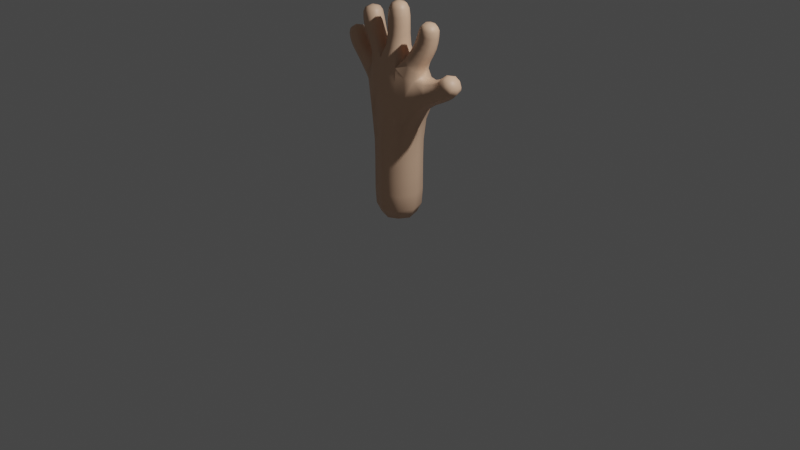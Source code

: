 # Source: XR_hand.blend  (saved by Blender 3.6.11; exported with 4.5.12 LTS)
import bpy
from mathutils import Matrix  # noqa: F401  (used for matrix-valued properties, if any)

bpy.ops.wm.read_factory_settings(use_empty=True)
scene = bpy.context.scene
scene.name = 'Scene'

# ---- collections
col_collection = bpy.data.collections.new('Collection'); scene.collection.children.link(col_collection)

# ---- materials (node trees are filled in below, after node groups)
mat_material_001 = bpy.data.materials.new('Material.001')
mat_material_001.use_transparent_shadow = False

# ---- material node trees
mat_material_001.use_nodes = True; mat_material_001.node_tree.nodes.clear()
_N = mat_material_001.node_tree.nodes; _L = mat_material_001.node_tree.links
n0 = _N.new('ShaderNodeBsdfPrincipled'); n0.name = 'Principled BSDF'; n0.location = (10, 300)
n0.distribution = 'GGX'
n0.subsurface_method = 'RANDOM_WALK_SKIN'
n0.inputs[0].default_value = (0.8, 0.5141, 0.3488, 1.0)
n0.inputs[3].default_value = 1.45
n0.inputs[27].default_value = (0.0, 0.0, 0.0, 1.0)
n0.inputs[28].default_value = 1.0
n1 = _N.new('ShaderNodeOutputMaterial'); n1.name = 'Material Output'; n1.location = (300, 300)
_L.new(n0.outputs[0], n1.inputs[0])
n1.is_active_output = True

# ---- world
world_world = bpy.data.worlds.new('World'); scene.world = world_world
world_world.use_nodes = True; world_world.node_tree.nodes.clear()
_N = world_world.node_tree.nodes; _L = world_world.node_tree.links
n0 = _N.new('ShaderNodeOutputWorld'); n0.name = 'World Output'; n0.location = (300, 300)
n1 = _N.new('ShaderNodeBackground'); n1.name = 'Background'; n1.location = (10, 300)
n1.inputs[0].default_value = (0.05088, 0.05088, 0.05088, 1.0)
_L.new(n1.outputs[0], n0.inputs[0])
n0.is_active_output = True
world_world.color = (0.05088, 0.05088, 0.05088)
world_world.use_sun_shadow = False
world_world.sun_shadow_jitter_overblur = 0.0

# ---- cameras
cam_camera = bpy.data.cameras.new('Camera')
cam_camera.clip_end = 100.0
cam_camera.ortho_scale = 7.314

# ---- lights
light_light = bpy.data.lights.new('Light', 'POINT')
light_light.transmission_factor = 0.0
light_light.energy = 1000.0
light_light.shadow_soft_size = 0.1
light_light.shadow_maximum_resolution = 0.006
light_light.use_absolute_resolution = True

# ---- meshes
me_cube_001 = bpy.data.meshes.new('Cube.001')
me_cube_001.from_pydata([(0.125, -0.125, 0.08652), (-0.125, -0.125, 0.08652), (-0.125, 0.125, 0.08652), (0.125, 0.125, 0.08652), (0.1972, -0.1748, 1.09), (-0.1846, -0.1835, 1.134), (-0.1876, 0.1865, 1.131), (0.1979, 0.1747, 1.09), (0.07238, -0.07892, 1.934), (-0.07504, -0.07844, 1.934), (-0.07962, 0.07869, 1.931), (0.07141, 0.07868, 1.933), (0.3453, 0.07055, 1.716), (0.3492, -0.08664, 1.731), (0.2194, -0.08264, 1.806), (0.2155, 0.07429, 1.791), (-0.3921, -0.07064, 1.901), (-0.3929, 0.07095, 1.905), (-0.2581, 0.07039, 1.947), (-0.2574, -0.0712, 1.943), (0.5804, 0.0849, 1.428), (0.5792, -0.07999, 1.427), (0.5139, -0.08084, 1.572), (0.5155, 0.08378, 1.573), (0.7021, 0.07813, 1.501), (0.6984, -0.07683, 1.498), (0.6075, -0.07644, 1.623), (0.6112, 0.07853, 1.625), (0.7659, 0.05498, 1.582), (0.7621, -0.0612, 1.579), (0.6856, -0.06063, 1.666), (0.6893, 0.05555, 1.669), (-0.5798, -0.0564, 1.668), (-0.5885, 0.07065, 1.682), (-0.4768, 0.07222, 1.743), (-0.468, -0.05482, 1.729), (0.07431, -0.07429, 2.102), (-0.07427, -0.07429, 2.102), (-0.07427, 0.07429, 2.102), (0.07431, 0.07429, 2.102), (0.05088, -0.05088, 2.223), (-0.05088, -0.05088, 2.223), (-0.05088, 0.05088, 2.223), (0.05088, 0.05088, 2.223), (0.4059, 0.08919, 1.843), (0.4109, -0.06067, 1.856), (0.2712, -0.06004, 1.912), (0.2662, 0.08982, 1.899), (0.4507, 0.05836, 2.08), (0.4496, -0.03943, 2.074), (0.3554, -0.03979, 2.101), (0.3565, 0.058, 2.107), (-0.4183, -0.07427, 2.012), (-0.4185, 0.0677, 2.013), (-0.2794, 0.06769, 2.041), (-0.2792, -0.07428, 2.04), (-0.414, -0.0509, 2.113), (-0.4136, 0.04967, 2.11), (-0.3144, 0.04971, 2.126), (-0.3147, -0.05086, 2.129), (-0.6209, -0.06601, 1.758), (-0.6261, 0.06084, 1.762), (-0.5102, 0.06363, 1.815), (-0.505, -0.06322, 1.81), (-0.6446, -0.04411, 1.855), (-0.6457, 0.04592, 1.852), (-0.5634, 0.04797, 1.889), (-0.5624, -0.04206, 1.892), (-0.3391, -0.06713, 1.787), (-0.3432, 0.07387, 1.785), (-0.2286, 0.07298, 1.843), (-0.223, -0.06902, 1.845), (-0.503, -0.04553, 1.56), (-0.5029, 0.08833, 1.569), (-0.4079, 0.08588, 1.667), (-0.4132, -0.04823, 1.653), (0.1667, -0.1667, 0.3461), (-0.1667, -0.1667, 0.3461), (-0.1667, 0.1667, 0.3461), (0.1667, 0.1667, 0.3461), (0.1667, -0.1667, 0.6922), (-0.1667, -0.1667, 0.6922), (-0.1667, 0.1667, 0.6922), (0.1667, 0.1667, 0.6922), (0.09616, -0.1413, 1.647), (-0.128, -0.123, 1.693), (-0.1572, 0.126, 1.672), (0.09714, 0.1378, 1.644), (0.3259, 0.11, 1.56), (0.3232, -0.1203, 1.562), (0.3819, 0.1105, 1.321), (0.3814, -0.1086, 1.321), (0.4448, 0.08435, 1.983), (0.4445, -0.05515, 1.98), (0.3108, -0.0556, 2.02), (0.311, 0.0839, 2.024), (-0.2761, -0.1011, 1.605), (-0.2854, 0.1147, 1.591), (-0.329, -0.0905, 1.379), (-0.3247, 0.1186, 1.376), (-0.3781, -0.07115, 1.448), (-0.3614, 0.1083, 1.457), (-0.2657, 0.1022, 1.614), (-0.3004, -0.07829, 1.591), (0.01119, 0.2267, 1.068), (0.2554, 0.0002523, 1.037), (-0.3087, 0.139, 1.538), (0.01076, -0.2267, 1.069), (-0.2521, 0.002797, 1.055), (0.1503, -0.1942, 1.346), (-0.0422, -0.1969, 1.376), (-0.02964, -0.1527, 1.671), (-0.1666, -0.1784, 1.433), (-0.2207, -0.1364, 1.622), (0.7781, -0.003509, 1.576), (-0.297, -0.1314, 1.481), (-0.2828, -0.1191, 1.281), (0.7288, -0.07397, 1.628), (-0.3385, 0.01532, 1.342), (-0.2853, 0.1358, 1.276), (-0.2976, 0.1527, 1.472), (0.6842, -0.002786, 1.682), (-0.2469, 0.1453, 1.599), (-0.1868, 0.1828, 1.417), (-0.04685, 0.1528, 1.658), (-0.04544, 0.1965, 1.372), (0.1529, 0.1926, 1.345), (0.7335, 0.06767, 1.631), (0.2949, -0.1316, 1.234), (0.3502, -0.1501, 1.431), (-9.313e-10, 0.1524, 0.06756), (0.2281, -0.1555, 1.583), (-0.386, 0.01984, 1.424), (-0.3441, -0.1085, 1.517), (-0.2668, 0.01072, 1.631), (-0.3375, 0.1127, 1.425), (-0.263, 0.1059, 1.587), (-0.1524, -2.328e-10, 0.06756), (-0.2873, 0.006284, 1.625), (-0.3506, -0.07913, 1.422), (0.2312, 0.1468, 1.579), (-3.027e-09, -0.1524, 0.06756), (0.3524, 0.1477, 1.431), (0.2956, 0.1322, 1.234), (0.3932, 0.001653, 1.28), (0.1524, 9.313e-10, 0.06756), (-0.2824, -0.08746, 1.579), (0.0613, 3.492e-10, 2.232), (-1.164e-10, 0.0613, 2.232), (-0.0613, 4.075e-10, 2.232), (6.985e-10, -0.0613, 2.232), (0.4055, 0.06819, 2.1), (0.3478, 0.008704, 2.113), (0.4042, -0.05034, 2.094), (0.4619, 0.009146, 2.08), (-0.3656, -0.06115, 2.128), (-0.3051, -0.0002293, 2.136), (-0.365, 0.06064, 2.125), (-0.4254, -0.0002779, 2.117), (-0.6067, -0.05212, 1.881), (-0.5574, 0.003643, 1.901), (-0.6077, 0.05692, 1.877), (-0.657, 0.001157, 1.856), (0.1595, -0.1595, 0.184), (2.212e-09, -0.2292, 0.3461), (-0.1595, -0.1595, 0.184), (-0.2292, 0.0, 0.3461), (-0.1595, 0.1595, 0.184), (-2.212e-09, 0.2292, 0.3461), (0.1595, 0.1595, 0.184), (0.2292, 2.212e-09, 0.3461), (0.1667, -0.1667, 0.5191), (2.212e-09, -0.2292, 0.6922), (-0.1667, -0.1667, 0.5191), (-0.2292, -2.212e-09, 0.6922), (-0.1667, 0.1667, 0.5191), (-2.212e-09, 0.2292, 0.6922), (0.1667, 0.1667, 0.5191), (0.2292, 2.212e-09, 0.6922), (0.1702, -0.1677, 0.8694), (-0.1691, -0.1687, 0.8725), (-0.1693, 0.169, 0.8723), (0.1703, 0.1677, 0.8694), (0.07113, -0.09288, 1.822), (-0.0008089, -0.1082, 1.934), (-0.08173, -0.09018, 1.827), (-0.1053, 0.0001674, 1.933), (-0.09636, 0.09105, 1.817), (-0.1415, 0.001156, 1.755), (-0.004627, 0.1082, 1.931), (0.06889, 0.09195, 1.819), (0.09987, -0.0001638, 1.933), (0.1141, -0.002271, 1.745), (0.3144, 0.08099, 1.648), (0.3716, -0.008772, 1.71), (0.3149, -0.1006, 1.657), (0.3458, -0.006307, 1.587), (0.285, -0.1141, 1.772), (0.1769, -0.09822, 1.743), (0.1931, -0.003446, 1.813), (0.1765, 0.08682, 1.734), (0.2797, 0.1019, 1.751), (-0.3704, -0.06652, 1.848), (-0.4178, 0.0002597, 1.895), (-0.3713, 0.07057, 1.852), (-0.3628, 0.003629, 1.775), (-0.3257, 0.09722, 1.927), (-0.2458, 0.06976, 1.901), (-0.2868, 0.09996, 1.813), (-0.2325, -0.0005083, 1.953), (-0.2447, -0.06746, 1.898), (-0.2042, 0.00172, 1.854), (-0.3246, -0.09747, 1.921), (-0.2802, -0.09461, 1.816), (0.4838, 0.0951, 1.382), (0.592, 0.00264, 1.4), (0.4833, -0.09138, 1.382), (0.5463, -0.1113, 1.499), (0.4254, -0.09471, 1.549), (0.5025, 0.001282, 1.6), (0.4274, 0.09238, 1.549), (0.5482, 0.1152, 1.501), (0.6496, 0.08021, 1.464), (0.7173, 0.000574, 1.476), (0.6472, -0.07602, 1.463), (0.6523, -0.1057, 1.56), (0.5693, -0.076, 1.596), (0.5923, 0.00112, 1.647), (0.5717, 0.0802, 1.598), (0.6573, 0.1074, 1.564), (0.7478, 0.07258, 1.544), (0.7434, -0.07572, 1.541), (0.6486, -0.07511, 1.654), (0.653, 0.07319, 1.657), (-0.5501, -0.04741, 1.618), (-0.6051, 0.006832, 1.664), (-0.5566, 0.07855, 1.63), (-0.5203, 0.02189, 1.547), (-0.5343, 0.09526, 1.715), (-0.4549, 0.0783, 1.703), (-0.4549, 0.1122, 1.62), (-0.4515, 0.008995, 1.747), (-0.4491, -0.04769, 1.691), (-0.3932, 0.01834, 1.678), (-0.5223, -0.07943, 1.696), (-0.4586, -0.072, 1.604), (0.07477, -0.07554, 2.022), (1.966e-05, -0.1021, 2.102), (-0.07501, -0.07548, 2.022), (-0.1021, -3.813e-09, 2.102), (-0.07558, 0.07551, 2.022), (1.965e-05, 0.1021, 2.102), (0.07465, 0.07551, 2.022), (0.1022, -1.892e-09, 2.102), (0.06763, -0.06762, 2.177), (-0.06762, -0.06762, 2.177), (-0.06762, 0.06762, 2.177), (0.06763, 0.06762, 2.177), (0.3783, 0.07804, 1.779), (0.4346, 0.01414, 1.839), (0.3839, -0.07225, 1.796), (0.342, -0.08846, 1.886), (0.2489, -0.06986, 1.861), (0.2425, 0.01501, 1.916), (0.2433, 0.08039, 1.844), (0.3351, 0.1176, 1.869), (0.4276, 0.09026, 1.913), (0.4697, 0.01468, 1.974), (0.43, -0.05583, 1.918), (0.3776, -0.08153, 2.0), (0.2913, -0.05607, 1.965), (0.2858, 0.01406, 2.03), (0.2889, 0.09003, 1.961), (0.3779, 0.1103, 2.004), (0.4559, 0.07523, 2.043), (0.4546, -0.05245, 2.037), (0.3317, -0.05292, 2.072), (0.333, 0.07477, 2.079), (-0.4074, -0.07407, 1.954), (-0.4445, -0.00328, 2.007), (-0.4081, 0.0698, 1.957), (-0.349, 0.09432, 2.027), (-0.2687, 0.06955, 1.992), (-0.2532, -0.003298, 2.046), (-0.268, -0.07432, 1.988), (-0.3487, -0.1009, 2.026), (-0.4233, -0.06783, 2.073), (-0.4231, 0.06356, 2.071), (-0.2936, 0.06362, 2.093), (-0.2939, -0.06777, 2.095), (-0.6009, -0.06371, 1.711), (-0.6452, -0.003105, 1.75), (-0.6088, 0.06456, 1.722), (-0.5692, 0.08602, 1.79), (-0.4922, 0.06706, 1.777), (-0.4859, 0.000724, 1.823), (-0.4844, -0.0612, 1.767), (-0.5619, -0.0884, 1.783), (-0.6408, -0.0602, 1.813), (-0.6434, 0.0574, 1.813), (-0.5359, 0.06007, 1.861), (-0.5333, -0.05753, 1.862), (-0.2999, -0.0777, 1.707), (-0.311, 0.08681, 1.697), (-0.2036, 0.08722, 1.763), (-0.1865, -0.08299, 1.775), (-0.4366, -0.05681, 1.497), (-0.4262, 0.09947, 1.507), (-0.3285, 0.09499, 1.639), (-0.3533, -0.06201, 1.618), (0.2292, 1.441e-09, 0.5191), (-1.441e-09, 0.2292, 0.5191), (0.03558, -0.2133, 1.262), (-0.08339, -0.1816, 1.49), (1.441e-09, -0.2292, 0.5191), (0.2195, -4.657e-10, 0.1821), (4.657e-10, 0.2195, 0.1821), (-0.2195, -4.657e-10, 0.1821), (0.0, -0.2195, 0.1821), (-0.6139, 0.003383, 1.893), (-0.09863, 0.1822, 1.478), (0.03695, 0.2126, 1.261), (-0.3676, 0.000463, 2.142), (0.4086, 0.008169, 2.11), (-1.281e-09, -6.985e-10, 2.251), (-0.2292, -1.441e-09, 0.5191), (-0.2617, 0.1689, 1.428), (0.7426, -0.003821, 1.64), (0.2559, -0.1729, 1.399), (-0.2607, 0.007848, 1.612), (-0.2459, -0.156, 1.445), (-0.3189, -0.1189, 1.499), (0.2586, 0.1701, 1.398), (-0.3578, 0.0182, 1.394), (-0.2963, 0.145, 1.507), (0.0, 1.397e-09, 0.02777), (0.3125, 0.0008529, 1.177), (-0.2991, 0.009131, 1.223), (0.001045, -0.2292, 0.8693), (-0.2319, 0.0003157, 0.8687), (0.001075, 0.2292, 0.8693), (0.2324, 2.887e-05, 0.866), (-0.005181, -0.1235, 1.824), (-0.1156, 0.0005495, 1.828), (-0.01649, 0.1235, 1.815), (0.09856, -0.000655, 1.828), (0.3392, -0.01057, 1.641), (0.247, -0.1319, 1.699), (0.1543, -0.005011, 1.761), (0.2464, 0.1163, 1.686), (-0.3944, 0.00219, 1.841), (-0.3087, 0.09588, 1.877), (-0.2217, 0.0009875, 1.909), (-0.3073, -0.09271, 1.873), (0.4945, 0.002375, 1.351), (0.4536, -0.1274, 1.465), (0.4183, -0.00175, 1.58), (0.4553, 0.1283, 1.465), (0.663, 0.002092, 1.439), (0.6078, -0.1053, 1.529), (0.5559, 0.002101, 1.622), (0.6111, 0.1095, 1.531), (0.7641, -0.001722, 1.521), (0.6957, -0.1033, 1.597), (0.6334, -0.0008705, 1.678), (0.7018, 0.1007, 1.601), (-0.5723, 0.01562, 1.611), (-0.5069, 0.102, 1.669), (-0.433, 0.01526, 1.711), (-0.4985, -0.07117, 1.652), (-5.443e-05, -0.1038, 2.023), (-0.1034, 2.092e-05, 2.022), (-0.0005317, 0.1038, 2.022), (0.1028, -2.047e-05, 2.022), (2.457e-06, -0.09289, 2.178), (-0.09289, -2.328e-10, 2.178), (2.457e-06, 0.09289, 2.178), (0.0929, -2.328e-10, 2.178), (0.4064, 0.00245, 1.775), (0.3174, -0.09923, 1.831), (0.2208, 0.005707, 1.864), (0.3098, 0.1074, 1.808), (0.4548, 0.01726, 1.907), (0.3611, -0.08335, 1.943), (0.2641, 0.01694, 1.972), (0.3578, 0.1175, 1.936), (0.4784, 0.01144, 2.034), (0.393, -0.07666, 2.054), (0.3095, 0.0108, 2.083), (0.3948, 0.0989, 2.063), (-0.4339, -0.002089, 1.949), (-0.3385, 0.09665, 1.975), (-0.2422, -0.002432, 1.996), (-0.3376, -0.1012, 1.971), (-0.4476, -0.00211, 2.068), (-0.3584, 0.08825, 2.082), (-0.2696, -0.002029, 2.099), (-0.3588, -0.09238, 2.085), (-0.6267, -4.695e-05, 1.706), (-0.552, 0.08986, 1.751), (-0.4665, 0.003401, 1.782), (-0.5412, -0.08651, 1.737), (-0.6625, -0.001852, 1.805), (-0.5904, 0.08081, 1.837), (-0.5148, 0.001814, 1.871), (-0.5869, -0.08085, 1.838), (-0.3243, 0.004901, 1.694), (-0.2615, 0.1168, 1.724), (-0.1756, 0.001692, 1.787), (-0.2424, -0.1101, 1.74), (-0.4483, 0.02223, 1.478), (-0.374, 0.1266, 1.576), (-0.3239, 0.01559, 1.652), (-0.3982, -0.08878, 1.555)], [], [(83, 178, 310, 177), (178, 80, 171, 310), (310, 171, 76, 170), (177, 310, 170, 79), (82, 176, 311, 175), (176, 83, 177, 311), (311, 177, 79, 168), (175, 311, 168, 78), (4, 109, 312, 107), (84, 110, 312, 109), (5, 107, 312, 110), (84, 111, 313, 110), (85, 112, 313, 111), (5, 110, 313, 112), (80, 172, 314, 171), (172, 81, 173, 314), (314, 173, 77, 164), (171, 314, 164, 76), (79, 170, 315, 169), (170, 76, 163, 315), (315, 163, 0, 145), (169, 315, 145, 3), (78, 168, 316, 167), (168, 79, 169, 316), (316, 169, 3, 130), (167, 316, 130, 2), (77, 166, 317, 165), (166, 78, 167, 317), (317, 167, 2, 137), (165, 317, 137, 1), (76, 164, 318, 163), (164, 77, 165, 318), (318, 165, 1, 141), (163, 318, 141, 0), (67, 160, 319, 159), (160, 66, 161, 319), (319, 161, 65, 162), (159, 319, 162, 64), (86, 124, 320, 123), (87, 125, 320, 124), (6, 123, 320, 125), (87, 126, 321, 125), (7, 104, 321, 126), (6, 125, 321, 104), (59, 156, 322, 155), (156, 58, 157, 322), (322, 157, 57, 158), (155, 322, 158, 56), (51, 152, 323, 151), (152, 50, 153, 323), (323, 153, 49, 154), (151, 323, 154, 48), (43, 148, 324, 147), (148, 42, 149, 324), (324, 149, 41, 150), (147, 324, 150, 40), (81, 174, 325, 173), (174, 82, 175, 325), (325, 175, 78, 166), (173, 325, 166, 77), (97, 122, 326, 120), (122, 86, 123, 326), (326, 123, 6, 119), (120, 326, 119, 99), (31, 121, 327, 127), (121, 30, 117, 327), (327, 117, 29, 114), (127, 327, 114, 28), (89, 131, 328, 129), (131, 84, 109, 328), (328, 109, 4, 128), (129, 328, 128, 91), (97, 136, 329, 138), (136, 102, 134, 329), (329, 134, 103, 146), (138, 329, 146, 96), (96, 115, 330, 113), (115, 98, 116, 330), (330, 116, 5, 112), (113, 330, 112, 85), (96, 146, 331, 115), (146, 103, 133, 331), (331, 133, 100, 139), (115, 331, 139, 98), (88, 142, 332, 140), (142, 90, 143, 332), (332, 143, 7, 126), (140, 332, 126, 87), (98, 139, 333, 118), (139, 100, 132, 333), (333, 132, 101, 135), (118, 333, 135, 99), (99, 135, 334, 120), (135, 101, 106, 334), (334, 106, 102, 136), (120, 334, 136, 97), (0, 141, 335, 145), (141, 1, 137, 335), (335, 137, 2, 130), (145, 335, 130, 3), (90, 144, 336, 143), (144, 91, 128, 336), (336, 128, 4, 105), (143, 336, 105, 7), (98, 118, 337, 116), (118, 99, 119, 337), (337, 119, 6, 108), (116, 337, 108, 5), (4, 107, 338, 179), (107, 5, 180, 338), (338, 180, 81, 172), (179, 338, 172, 80), (5, 108, 339, 180), (108, 6, 181, 339), (339, 181, 82, 174), (180, 339, 174, 81), (6, 104, 340, 181), (104, 7, 182, 340), (340, 182, 83, 176), (181, 340, 176, 82), (7, 105, 341, 182), (105, 4, 179, 341), (341, 179, 80, 178), (182, 341, 178, 83), (8, 184, 342, 183), (184, 9, 185, 342), (342, 185, 85, 111), (183, 342, 111, 84), (9, 186, 343, 185), (186, 10, 187, 343), (343, 187, 86, 188), (185, 343, 188, 85), (10, 189, 344, 187), (189, 11, 190, 344), (344, 190, 87, 124), (187, 344, 124, 86), (11, 191, 345, 190), (191, 8, 183, 345), (345, 183, 84, 192), (190, 345, 192, 87), (12, 194, 346, 193), (194, 13, 195, 346), (346, 195, 89, 196), (193, 346, 196, 88), (13, 197, 347, 195), (197, 14, 198, 347), (347, 198, 84, 131), (195, 347, 131, 89), (14, 199, 348, 198), (199, 15, 200, 348), (348, 200, 87, 192), (198, 348, 192, 84), (15, 201, 349, 200), (201, 12, 193, 349), (349, 193, 88, 140), (200, 349, 140, 87), (16, 203, 350, 202), (203, 17, 204, 350), (350, 204, 69, 205), (202, 350, 205, 68), (17, 206, 351, 204), (206, 18, 207, 351), (351, 207, 70, 208), (204, 351, 208, 69), (18, 209, 352, 207), (209, 19, 210, 352), (352, 210, 71, 211), (207, 352, 211, 70), (19, 212, 353, 210), (212, 16, 202, 353), (353, 202, 68, 213), (210, 353, 213, 71), (20, 215, 354, 214), (215, 21, 216, 354), (354, 216, 91, 144), (214, 354, 144, 90), (21, 217, 355, 216), (217, 22, 218, 355), (355, 218, 89, 129), (216, 355, 129, 91), (22, 219, 356, 218), (219, 23, 220, 356), (356, 220, 88, 196), (218, 356, 196, 89), (23, 221, 357, 220), (221, 20, 214, 357), (357, 214, 90, 142), (220, 357, 142, 88), (24, 223, 358, 222), (223, 25, 224, 358), (358, 224, 21, 215), (222, 358, 215, 20), (25, 225, 359, 224), (225, 26, 226, 359), (359, 226, 22, 217), (224, 359, 217, 21), (26, 227, 360, 226), (227, 27, 228, 360), (360, 228, 23, 219), (226, 360, 219, 22), (27, 229, 361, 228), (229, 24, 222, 361), (361, 222, 20, 221), (228, 361, 221, 23), (28, 114, 362, 230), (114, 29, 231, 362), (362, 231, 25, 223), (230, 362, 223, 24), (29, 117, 363, 231), (117, 30, 232, 363), (363, 232, 26, 225), (231, 363, 225, 25), (30, 121, 364, 232), (121, 31, 233, 364), (364, 233, 27, 227), (232, 364, 227, 26), (31, 127, 365, 233), (127, 28, 230, 365), (365, 230, 24, 229), (233, 365, 229, 27), (32, 235, 366, 234), (235, 33, 236, 366), (366, 236, 73, 237), (234, 366, 237, 72), (33, 238, 367, 236), (238, 34, 239, 367), (367, 239, 74, 240), (236, 367, 240, 73), (34, 241, 368, 239), (241, 35, 242, 368), (368, 242, 75, 243), (239, 368, 243, 74), (35, 244, 369, 242), (244, 32, 234, 369), (369, 234, 72, 245), (242, 369, 245, 75), (36, 247, 370, 246), (247, 37, 248, 370), (370, 248, 9, 184), (246, 370, 184, 8), (37, 249, 371, 248), (249, 38, 250, 371), (371, 250, 10, 186), (248, 371, 186, 9), (38, 251, 372, 250), (251, 39, 252, 372), (372, 252, 11, 189), (250, 372, 189, 10), (39, 253, 373, 252), (253, 36, 246, 373), (373, 246, 8, 191), (252, 373, 191, 11), (40, 150, 374, 254), (150, 41, 255, 374), (374, 255, 37, 247), (254, 374, 247, 36), (41, 149, 375, 255), (149, 42, 256, 375), (375, 256, 38, 249), (255, 375, 249, 37), (42, 148, 376, 256), (148, 43, 257, 376), (376, 257, 39, 251), (256, 376, 251, 38), (43, 147, 377, 257), (147, 40, 254, 377), (377, 254, 36, 253), (257, 377, 253, 39), (44, 259, 378, 258), (259, 45, 260, 378), (378, 260, 13, 194), (258, 378, 194, 12), (45, 261, 379, 260), (261, 46, 262, 379), (379, 262, 14, 197), (260, 379, 197, 13), (46, 263, 380, 262), (263, 47, 264, 380), (380, 264, 15, 199), (262, 380, 199, 14), (47, 265, 381, 264), (265, 44, 258, 381), (381, 258, 12, 201), (264, 381, 201, 15), (92, 267, 382, 266), (267, 93, 268, 382), (382, 268, 45, 259), (266, 382, 259, 44), (93, 269, 383, 268), (269, 94, 270, 383), (383, 270, 46, 261), (268, 383, 261, 45), (94, 271, 384, 270), (271, 95, 272, 384), (384, 272, 47, 263), (270, 384, 263, 46), (95, 273, 385, 272), (273, 92, 266, 385), (385, 266, 44, 265), (272, 385, 265, 47), (48, 154, 386, 274), (154, 49, 275, 386), (386, 275, 93, 267), (274, 386, 267, 92), (49, 153, 387, 275), (153, 50, 276, 387), (387, 276, 94, 269), (275, 387, 269, 93), (50, 152, 388, 276), (152, 51, 277, 388), (388, 277, 95, 271), (276, 388, 271, 94), (51, 151, 389, 277), (151, 48, 274, 389), (389, 274, 92, 273), (277, 389, 273, 95), (52, 279, 390, 278), (279, 53, 280, 390), (390, 280, 17, 203), (278, 390, 203, 16), (53, 281, 391, 280), (281, 54, 282, 391), (391, 282, 18, 206), (280, 391, 206, 17), (54, 283, 392, 282), (283, 55, 284, 392), (392, 284, 19, 209), (282, 392, 209, 18), (55, 285, 393, 284), (285, 52, 278, 393), (393, 278, 16, 212), (284, 393, 212, 19), (56, 158, 394, 286), (158, 57, 287, 394), (394, 287, 53, 279), (286, 394, 279, 52), (57, 157, 395, 287), (157, 58, 288, 395), (395, 288, 54, 281), (287, 395, 281, 53), (58, 156, 396, 288), (156, 59, 289, 396), (396, 289, 55, 283), (288, 396, 283, 54), (59, 155, 397, 289), (155, 56, 286, 397), (397, 286, 52, 285), (289, 397, 285, 55), (60, 291, 398, 290), (291, 61, 292, 398), (398, 292, 33, 235), (290, 398, 235, 32), (61, 293, 399, 292), (293, 62, 294, 399), (399, 294, 34, 238), (292, 399, 238, 33), (62, 295, 400, 294), (295, 63, 296, 400), (400, 296, 35, 241), (294, 400, 241, 34), (63, 297, 401, 296), (297, 60, 290, 401), (401, 290, 32, 244), (296, 401, 244, 35), (64, 162, 402, 298), (162, 65, 299, 402), (402, 299, 61, 291), (298, 402, 291, 60), (65, 161, 403, 299), (161, 66, 300, 403), (403, 300, 62, 293), (299, 403, 293, 61), (66, 160, 404, 300), (160, 67, 301, 404), (404, 301, 63, 295), (300, 404, 295, 62), (67, 159, 405, 301), (159, 64, 298, 405), (405, 298, 60, 297), (301, 405, 297, 63), (68, 205, 406, 302), (205, 69, 303, 406), (406, 303, 97, 138), (302, 406, 138, 96), (69, 208, 407, 303), (208, 70, 304, 407), (407, 304, 86, 122), (303, 407, 122, 97), (70, 211, 408, 304), (211, 71, 305, 408), (408, 305, 85, 188), (304, 408, 188, 86), (71, 213, 409, 305), (213, 68, 302, 409), (409, 302, 96, 113), (305, 409, 113, 85), (72, 237, 410, 306), (237, 73, 307, 410), (410, 307, 101, 132), (306, 410, 132, 100), (73, 240, 411, 307), (240, 74, 308, 411), (411, 308, 102, 106), (307, 411, 106, 101), (74, 243, 412, 308), (243, 75, 309, 412), (412, 309, 103, 134), (308, 412, 134, 102), (75, 245, 413, 309), (245, 72, 306, 413), (413, 306, 100, 133), (309, 413, 133, 103)])
me_cube_001.polygons.foreach_set('use_smooth', [True] * 412)
me_cube_001.materials.append(mat_material_001)
me_cube_001.update()
arm_armature_001 = bpy.data.armatures.new('Armature.001')  # bones are not reproduced

# ---- objects
ob_light = bpy.data.objects.new('Light', light_light)
ob_camera = bpy.data.objects.new('Camera', cam_camera)
ob_cube_001 = bpy.data.objects.new('Cube.001', me_cube_001)
ob_armature_001 = bpy.data.objects.new('Armature.001', arm_armature_001)

# ---- transforms, parenting, visibility, modifiers, constraints
ob_light.location = (4.076, 1.005, 5.904)
ob_light.rotation_euler = (0.6503, 0.05522, 1.866)
ob_light.lock_rotations_4d = False
ob_light.empty_display_type = 'ARROWS'
ob_light.color = (0.0, 0.0, 0.0, 0.0)
ob_light.lineart.crease_threshold = 0.0
ob_camera.location = (7.359, -6.926, 4.958)
ob_camera.rotation_euler = (1.109, 0.0, 0.8149)
ob_camera.lock_rotations_4d = False
ob_camera.empty_display_type = 'ARROWS'
ob_camera.color = (0.0, 0.0, 0.0, 0.0)
ob_camera.display_type = 'WIRE'
ob_camera.lineart.crease_threshold = 0.0
ob_cube_001.parent = ob_armature_001
ob_cube_001.location = (0.0, 0.0, 0.0)
_vg = ob_cube_001.vertex_groups.new(name='Bone')
for _i, _w in zip([0, 1, 2, 3, 4, 5, 6, 7, 76, 77, 78, 79, 80, 81, 82, 83, 104, 105, 107, 108, 130, 137, 141, 145, 163, 164, 165, 166, 167, 168, 169, 170, 171, 172, 173, 174, 175, 176, 177, 178, 179, 180, 181, 182, 310, 311, 312, 314, 315, 316, 317, 318, 321, 325, 335, 336, 337, 338, 339, 340, 341], [0.9996, 0.9996, 0.9996, 0.9996, 0.1061, 0.0794, 0.0835, 0.1069, 0.9969, 0.9971, 0.9971, 0.9969, 0.9527, 0.9576, 0.957, 0.9533, 0.1798, 0.1664, 0.1749, 0.1729, 0.9997, 0.9997, 0.9997, 0.9997, 0.9991, 0.9972, 0.9991, 0.9972, 0.9991, 0.9972, 0.9991, 0.9969, 0.9881, 0.957, 0.9891, 0.9558, 0.989, 0.9569, 0.9882, 0.9505, 0.8098, 0.8303, 0.8272, 0.8127, 0.9878, 0.9891, 0.01393, 0.9891, 0.9991, 0.9992, 0.9992, 0.9992, 0.01544, 0.989, 1.0, 0.003787, 0.006433, 0.8261, 0.8154, 0.8256, 0.7952]): _vg.add([_i], _w, 'REPLACE')
_vg = ob_cube_001.vertex_groups.new(name='Bone.001')
for _i, _w in zip([4, 7, 20, 21, 80, 83, 88, 89, 90, 91, 104, 105, 107, 109, 110, 125, 126, 128, 129, 131, 140, 142, 143, 144, 178, 179, 182, 193, 195, 196, 214, 215, 216, 217, 218, 220, 221, 312, 321, 328, 332, 336, 338, 340, 341, 354, 355, 356, 357], [0.727, 0.7317, 0.008369, 0.005836, 0.0131, 0.009255, 0.1178, 0.1196, 0.8003, 0.7939, 0.1172, 0.7859, 0.1249, 0.2197, 0.0225, 0.02115, 0.2221, 0.8596, 0.615, 0.07924, 0.07785, 0.6298, 0.8638, 0.8663, 0.02981, 0.1381, 0.1265, 0.007004, 0.003865, 0.02231, 0.1487, 0.001588, 0.1422, 0.003924, 0.05493, 0.05785, 0.004684, 0.1077, 0.1078, 0.5802, 0.5902, 0.9293, 0.01384, 0.03077, 0.1796, 0.1357, 0.1313, 0.002189, 0.1295]): _vg.add([_i], _w, 'REPLACE')
_vg = ob_cube_001.vertex_groups.new(name='Bone.002')
for _i, _w in zip([20, 21, 22, 23, 24, 25, 26, 27, 88, 89, 90, 91, 128, 129, 131, 140, 142, 143, 144, 193, 195, 196, 214, 215, 216, 217, 218, 219, 220, 221, 222, 223, 224, 225, 226, 227, 228, 229, 230, 231, 232, 233, 328, 332, 346, 354, 355, 356, 357, 358, 359, 360, 361, 362, 363, 364, 365], [0.7685, 0.773, 0.6954, 0.6958, 0.08024, 0.08196, 0.09811, 0.09632, 0.1815, 0.1692, 0.1412, 0.146, 0.008323, 0.1837, 0.02035, 0.02345, 0.1808, 0.006037, 0.1093, 0.05641, 0.03666, 0.2584, 0.7951, 0.79, 0.8034, 0.7399, 0.6906, 0.682, 0.7093, 0.7359, 0.2237, 0.07617, 0.2247, 0.08862, 0.2376, 0.09698, 0.238, 0.08612, 0.01144, 0.01412, 0.0307, 0.02705, 0.05577, 0.05435, 0.08834, 0.827, 0.7595, 0.6741, 0.7603, 0.217, 0.2304, 0.2341, 0.2298, 0.007039, 0.01981, 0.02775, 0.01519]): _vg.add([_i], _w, 'REPLACE')
_vg = ob_cube_001.vertex_groups.new(name='Bone.003')
for _i, _w in zip([20, 21, 22, 23, 24, 25, 26, 27, 28, 29, 30, 31, 114, 117, 121, 127, 196, 214, 215, 216, 217, 218, 219, 220, 221, 222, 223, 224, 225, 226, 227, 228, 229, 230, 231, 232, 233, 327, 354, 355, 356, 357, 358, 359, 360, 361, 362, 363, 364, 365], [0.1963, 0.1932, 0.2436, 0.2468, 0.9158, 0.9141, 0.8938, 0.896, 0.9835, 0.9827, 0.9776, 0.9797, 0.9884, 0.9852, 0.9839, 0.987, 0.002463, 0.02411, 0.1813, 0.02064, 0.2158, 0.0624, 0.254, 0.06233, 0.2199, 0.7657, 0.9206, 0.7651, 0.9058, 0.7422, 0.8944, 0.7428, 0.9085, 0.9677, 0.9663, 0.9564, 0.9584, 0.9992, 0.008665, 0.04577, 0.07121, 0.04844, 0.7744, 0.7555, 0.7446, 0.7562, 0.9702, 0.9628, 0.9578, 0.9653]): _vg.add([_i], _w, 'REPLACE')
_vg = ob_cube_001.vertex_groups.new(name='Bone.004')
for _i, _w in zip([4, 5, 7, 12, 13, 22, 23, 84, 87, 88, 89, 90, 91, 107, 109, 110, 125, 126, 128, 129, 131, 140, 142, 143, 179, 180, 193, 194, 195, 196, 197, 198, 200, 201, 218, 219, 220, 258, 312, 313, 321, 328, 332, 338, 346, 347, 349, 355, 356, 357], [0.09314, 0.06292, 0.01055, 0.1098, 0.02874, 0.007067, 0.006938, 0.1038, 0.1143, 0.5325, 0.4736, 0.01225, 0.01399, 0.4941, 0.4891, 0.07147, 0.0464, 0.4744, 0.05552, 0.1265, 0.5812, 0.6178, 0.1278, 0.03924, 0.008558, 0.01831, 0.5091, 0.05426, 0.1429, 0.363, 0.004445, 0.02139, 0.04086, 0.06011, 0.1231, 0.01384, 0.1238, 0.005427, 0.1918, 0.01188, 0.1303, 0.2366, 0.2353, 0.08653, 0.1768, 0.1061, 0.2013, 0.02932, 0.1288, 0.0378]): _vg.add([_i], _w, 'REPLACE')
_vg = ob_cube_001.vertex_groups.new(name='Bone.005')
for _i, _w in zip([12, 13, 14, 15, 44, 45, 46, 47, 84, 87, 88, 89, 129, 131, 140, 190, 192, 193, 194, 195, 196, 197, 198, 199, 200, 201, 218, 220, 258, 259, 260, 261, 262, 263, 264, 265, 272, 328, 345, 346, 347, 348, 349, 356, 378, 379, 380, 381, 384], [0.6539, 0.7125, 0.6819, 0.6869, 0.0624, 0.05548, 0.06907, 0.08221, 0.1109, 0.09566, 0.0973, 0.1666, 0.009565, 0.1386, 0.1105, 0.0128, 0.2647, 0.3228, 0.7097, 0.6973, 0.2765, 0.7042, 0.7029, 0.6615, 0.7048, 0.6889, 0.05388, 0.01558, 0.1973, 0.05511, 0.195, 0.05783, 0.2156, 0.07697, 0.2334, 0.07348, 0.004505, 0.001519, 0.0605, 0.6427, 0.7232, 0.609, 0.6421, 0.08539, 0.19, 0.2016, 0.2208, 0.2191, 0.00136]): _vg.add([_i], _w, 'REPLACE')
_vg = ob_cube_001.vertex_groups.new(name='Bone.006')
for _i, _w in zip([12, 13, 14, 15, 44, 45, 46, 47, 48, 50, 51, 92, 93, 94, 95, 151, 152, 192, 193, 194, 195, 197, 198, 199, 200, 201, 258, 259, 260, 261, 262, 263, 264, 265, 266, 267, 268, 269, 270, 271, 272, 273, 274, 275, 276, 277, 346, 347, 348, 349, 378, 379, 380, 381, 382, 383, 384, 385, 386, 387, 388, 389], [0.195, 0.2109, 0.2374, 0.2255, 0.7973, 0.8582, 0.8487, 0.8205, 0.01286, 0.02894, 0.04357, 0.1669, 0.1904, 0.2332, 0.2389, 0.01294, 0.02006, 0.006175, 0.05246, 0.1957, 0.05439, 0.2254, 0.0617, 0.2341, 0.05932, 0.2079, 0.729, 0.8134, 0.7607, 0.8702, 0.7356, 0.8317, 0.7087, 0.8202, 0.5242, 0.1529, 0.7325, 0.2069, 0.7417, 0.2402, 0.7163, 0.2131, 0.06021, 0.05603, 0.08145, 0.09027, 0.0539, 0.05736, 0.06693, 0.05503, 0.7524, 0.7577, 0.7215, 0.7191, 0.5224, 0.7643, 0.7274, 0.6917, 0.04727, 0.06281, 0.08752, 0.07617]): _vg.add([_i], _w, 'REPLACE')
_vg = ob_cube_001.vertex_groups.new(name='Bone.007')
for _i, _w in zip([44, 45, 46, 47, 48, 49, 50, 51, 92, 93, 94, 95, 151, 152, 153, 154, 258, 259, 261, 263, 264, 265, 266, 267, 268, 269, 270, 271, 272, 273, 274, 275, 276, 277, 323, 378, 380, 381, 382, 383, 384, 385, 386, 387, 388, 389], [0.1294, 0.08036, 0.07441, 0.08692, 0.9675, 0.9759, 0.9592, 0.9514, 0.8278, 0.8053, 0.7592, 0.7512, 0.9674, 0.9637, 0.9793, 0.9829, 0.02237, 0.124, 0.06619, 0.0812, 0.009299, 0.0958, 0.4595, 0.8433, 0.2513, 0.788, 0.234, 0.7504, 0.253, 0.779, 0.9379, 0.9426, 0.9159, 0.9061, 0.9968, 0.01536, 0.005235, 0.01155, 0.4652, 0.2178, 0.2436, 0.2823, 0.9501, 0.9356, 0.9091, 0.921]): _vg.add([_i], _w, 'REPLACE')
_vg = ob_cube_001.vertex_groups.new(name='Bone.008')
for _i, _w in zip([4, 5, 6, 7, 14, 15, 84, 85, 86, 87, 88, 89, 104, 107, 109, 110, 111, 112, 113, 119, 120, 122, 123, 124, 125, 126, 131, 140, 143, 181, 182, 183, 185, 187, 188, 190, 192, 198, 199, 200, 305, 312, 313, 320, 321, 326, 328, 330, 332, 340, 342, 344, 345, 347, 348, 349], [0.04015, 0.05898, 0.118, 0.1026, 0.02644, 0.03039, 0.6158, 0.1507, 0.1267, 0.6134, 0.01598, 0.01765, 0.5436, 0.07981, 0.1922, 0.5328, 0.6004, 0.1202, 0.04005, 0.02011, 0.005439, 0.03622, 0.1179, 0.6008, 0.5684, 0.2105, 0.1229, 0.1158, 0.012, 0.01396, 0.03397, 0.07928, 0.01696, 0.03569, 0.008283, 0.08147, 0.3989, 0.1336, 0.05152, 0.1325, 0.007089, 0.5241, 0.2849, 0.2734, 0.5915, 0.0488, 0.07599, 0.04592, 0.07768, 0.09862, 0.07749, 0.07736, 0.08077, 0.06214, 0.1762, 0.05213]): _vg.add([_i], _w, 'REPLACE')
_vg = ob_cube_001.vertex_groups.new(name='Bone.009')
for _i, _w in zip([8, 9, 10, 11, 84, 85, 86, 87, 111, 124, 183, 184, 185, 186, 187, 188, 189, 190, 191, 192, 198, 199, 200, 246, 248, 250, 252, 304, 305, 342, 343, 344, 345, 348, 370, 371, 372, 373, 408], [0.1293, 0.1265, 0.1281, 0.1238, 0.05108, 0.09582, 0.06218, 0.06699, 0.09872, 0.09955, 0.7461, 0.13, 0.6862, 0.1206, 0.6885, 0.2219, 0.1262, 0.7387, 0.1193, 0.2315, 0.02308, 0.007842, 0.01204, 0.006872, 0.006615, 0.005993, 0.004118, 0.01145, 0.01472, 0.7224, 0.6403, 0.7328, 0.719, 0.1059, 0.007357, 0.003289, 0.004404, 0.002012, 0.07546]): _vg.add([_i], _w, 'REPLACE')
_vg = ob_cube_001.vertex_groups.new(name='Bone.010')
for _i, _w in zip([8, 9, 10, 11, 36, 37, 38, 39, 183, 184, 185, 186, 187, 188, 189, 190, 191, 192, 246, 247, 248, 249, 250, 251, 252, 253, 254, 255, 256, 257, 342, 343, 344, 345, 370, 371, 372, 373, 374, 375, 376, 377], [0.8073, 0.8025, 0.8012, 0.8136, 0.1969, 0.1967, 0.1967, 0.1968, 0.1169, 0.8038, 0.1419, 0.8052, 0.1276, 0.05012, 0.8105, 0.1161, 0.8189, 0.02725, 0.7729, 0.1936, 0.7719, 0.1933, 0.7742, 0.1935, 0.7753, 0.1936, 0.05356, 0.0534, 0.05349, 0.05344, 0.131, 0.1482, 0.1203, 0.1221, 0.7745, 0.7768, 0.7785, 0.779, 0.05078, 0.05072, 0.05076, 0.05081]): _vg.add([_i], _w, 'REPLACE')
_vg = ob_cube_001.vertex_groups.new(name='Bone.011')
for _i, _w in zip([8, 9, 10, 11, 36, 37, 38, 39, 40, 41, 42, 43, 147, 148, 149, 150, 184, 186, 189, 191, 246, 247, 248, 249, 250, 251, 252, 253, 254, 255, 256, 257, 324, 370, 371, 372, 373, 374, 375, 376, 377], [0.02877, 0.03048, 0.02675, 0.02637, 0.7945, 0.7944, 0.7945, 0.7949, 0.9779, 0.9783, 0.9779, 0.9783, 0.9851, 0.9851, 0.9851, 0.9851, 0.02967, 0.02684, 0.02499, 0.02397, 0.1932, 0.7978, 0.1929, 0.7981, 0.1909, 0.7983, 0.1922, 0.7984, 0.9441, 0.9442, 0.9441, 0.9443, 0.9994, 0.1909, 0.1892, 0.1885, 0.1896, 0.947, 0.947, 0.9471, 0.9471]): _vg.add([_i], _w, 'REPLACE')
_vg = ob_cube_001.vertex_groups.new(name='Bone.012')
for _i, _w in zip([71, 84, 85, 86, 87, 96, 97, 98, 99, 101, 102, 103, 106, 110, 111, 112, 113, 115, 116, 119, 120, 122, 123, 124, 125, 133, 134, 135, 136, 138, 139, 146, 185, 187, 188, 302, 303, 304, 305, 308, 309, 312, 313, 320, 321, 326, 329, 330, 331, 334, 342, 343, 344, 407, 408, 409, 411, 412], [0.003989, 0.06041, 0.545, 0.5735, 0.05051, 0.5423, 0.2747, 0.02455, 0.05544, 0.03155, 0.1385, 0.2257, 0.1231, 0.2042, 0.176, 0.5208, 0.6633, 0.1587, 0.02919, 0.05382, 0.1616, 0.5297, 0.4942, 0.1758, 0.2019, 0.08671, 0.0622, 0.0578, 0.1885, 0.06822, 0.0151, 0.391, 0.07958, 0.08245, 0.3366, 0.08521, 0.06818, 0.1109, 0.1188, 0.04866, 0.05876, 0.06043, 0.5302, 0.5478, 0.05953, 0.2358, 0.07186, 0.2415, 0.1288, 0.1762, 0.01702, 0.08696, 0.01621, 0.1095, 0.111, 0.1246, 0.02514, 0.01502]): _vg.add([_i], _w, 'REPLACE')
_vg = ob_cube_001.vertex_groups.new(name='Bone.013')
for _i, _w in zip([16, 17, 18, 19, 68, 69, 70, 71, 85, 86, 96, 97, 102, 103, 106, 111, 113, 115, 120, 122, 124, 133, 134, 136, 138, 146, 185, 187, 188, 202, 203, 204, 205, 206, 207, 208, 209, 210, 211, 212, 213, 278, 280, 282, 284, 302, 303, 304, 305, 308, 309, 329, 331, 334, 343, 350, 351, 352, 353, 390, 391, 392, 393, 406, 407, 408, 409, 411, 412], [0.07856, 0.07611, 0.08012, 0.08403, 0.7887, 0.7812, 0.7458, 0.7347, 0.146, 0.1691, 0.1769, 0.2405, 0.1821, 0.1181, 0.07972, 0.01927, 0.1355, 0.002236, 0.03994, 0.1654, 0.02292, 0.004343, 0.3647, 0.2024, 0.7338, 0.142, 0.034, 0.02952, 0.3303, 0.2186, 0.07472, 0.2142, 0.8081, 0.07702, 0.2177, 0.7616, 0.07968, 0.2254, 0.7407, 0.08097, 0.7602, 0.009221, 0.007685, 0.01085, 0.01373, 0.8322, 0.8122, 0.7772, 0.7579, 0.07698, 0.03409, 0.5148, 0.0119, 0.08875, 0.095, 0.2119, 0.215, 0.2167, 0.2219, 0.006241, 0.008065, 0.009994, 0.01092, 0.9082, 0.7834, 0.7368, 0.783, 0.01385, 0.1155]): _vg.add([_i], _w, 'REPLACE')
_vg = ob_cube_001.vertex_groups.new(name='Bone.014')
for _i, _w in zip([16, 17, 18, 19, 52, 53, 54, 55, 56, 57, 58, 59, 68, 69, 70, 71, 155, 156, 157, 158, 202, 203, 204, 205, 206, 207, 208, 209, 210, 211, 212, 213, 278, 279, 280, 281, 282, 283, 284, 285, 286, 287, 288, 289, 302, 303, 304, 305, 322, 350, 351, 352, 353, 390, 391, 392, 393, 394, 395, 396, 397, 406, 407, 408, 409], [0.8218, 0.8213, 0.8139, 0.8122, 0.2544, 0.2549, 0.2511, 0.2517, 0.04319, 0.04397, 0.03843, 0.03737, 0.1776, 0.1797, 0.2037, 0.2101, 0.02191, 0.01792, 0.02239, 0.02587, 0.7422, 0.8271, 0.7449, 0.1685, 0.8198, 0.7336, 0.1912, 0.8186, 0.7253, 0.2038, 0.8195, 0.194, 0.7068, 0.2519, 0.7032, 0.2495, 0.7049, 0.2464, 0.7059, 0.25, 0.09185, 0.09279, 0.08922, 0.08888, 0.01458, 0.01606, 0.03246, 0.04096, 0.02376, 0.7521, 0.7404, 0.7347, 0.7348, 0.7084, 0.706, 0.7124, 0.7093, 0.08951, 0.08763, 0.08433, 0.08691, 0.007235, 0.02171, 0.04025, 0.02866]): _vg.add([_i], _w, 'REPLACE')
_vg = ob_cube_001.vertex_groups.new(name='Bone.015')
for _i, _w in zip([16, 17, 18, 19, 52, 53, 54, 55, 56, 57, 58, 59, 155, 156, 157, 158, 202, 203, 204, 206, 207, 209, 210, 212, 278, 279, 280, 281, 282, 283, 284, 285, 286, 287, 288, 289, 322, 350, 351, 352, 353, 390, 391, 392, 393, 394, 395, 396, 397], [0.09685, 0.09957, 0.1016, 0.09891, 0.7345, 0.7343, 0.7376, 0.7365, 0.9514, 0.951, 0.9538, 0.9543, 0.9624, 0.9645, 0.9622, 0.9604, 0.01355, 0.09595, 0.01499, 0.0994, 0.02358, 0.09698, 0.02181, 0.09573, 0.2625, 0.7376, 0.2668, 0.7397, 0.2631, 0.7425, 0.2604, 0.7388, 0.9042, 0.9033, 0.9068, 0.907, 0.9615, 0.01116, 0.01788, 0.02113, 0.01551, 0.2625, 0.2636, 0.2559, 0.2588, 0.9067, 0.9086, 0.9119, 0.9092]): _vg.add([_i], _w, 'REPLACE')
_vg = ob_cube_001.vertex_groups.new(name='Bone.016')
for _i, _w in zip([5, 6, 81, 82, 96, 97, 98, 99, 100, 101, 102, 103, 104, 106, 107, 108, 110, 112, 113, 115, 116, 118, 119, 120, 122, 123, 125, 132, 133, 135, 136, 139, 146, 174, 180, 181, 306, 307, 308, 309, 312, 313, 320, 321, 326, 330, 331, 333, 334, 337, 338, 339, 340, 410, 411, 413], [0.7633, 0.7478, 0.001245, 0.005774, 0.0747, 0.106, 0.8759, 0.7686, 0.7084, 0.3693, 0.04815, 0.07826, 0.1241, 0.2322, 0.1145, 0.7817, 0.1091, 0.2786, 0.06184, 0.621, 0.8939, 0.932, 0.8482, 0.5126, 0.08661, 0.2864, 0.09715, 0.7453, 0.2983, 0.6281, 0.09935, 0.8215, 0.1069, 0.02045, 0.1099, 0.124, 0.1531, 0.1078, 0.01244, 0.006148, 0.07678, 0.07703, 0.07327, 0.07024, 0.5712, 0.6182, 0.5173, 0.8702, 0.3924, 0.9306, 0.02507, 0.1617, 0.005726, 0.158, 0.07644, 0.08053]): _vg.add([_i], _w, 'REPLACE')
_vg = ob_cube_001.vertex_groups.new(name='Bone.017')
for _i, _w in zip([32, 33, 34, 35, 72, 73, 74, 75, 86, 96, 97, 98, 99, 100, 101, 102, 103, 106, 113, 115, 118, 119, 120, 122, 123, 132, 133, 134, 135, 136, 138, 139, 146, 234, 235, 236, 237, 238, 239, 240, 241, 242, 243, 244, 245, 294, 302, 303, 306, 307, 308, 309, 326, 329, 330, 331, 333, 334, 366, 367, 368, 369, 399, 406, 410, 411, 412, 413], [0.02539, 0.04787, 0.07197, 0.006611, 0.4784, 0.5125, 0.6854, 0.2368, 7.57e-06, 0.1592, 0.3006, 0.05886, 0.1329, 0.2326, 0.5315, 0.5503, 0.5127, 0.5067, 0.04967, 0.1541, 0.02354, 0.01067, 0.2274, 0.1293, 0.04632, 0.2145, 0.5436, 0.4985, 0.2602, 0.4235, 0.1513, 0.119, 0.3096, 0.1189, 0.03106, 0.1412, 0.4834, 0.06394, 0.2048, 0.6765, 0.05512, 0.07283, 0.6472, 0.01643, 0.4608, 0.007375, 0.003072, 0.04817, 0.7411, 0.7713, 0.7453, 0.7053, 0.1042, 0.3459, 0.05804, 0.2849, 0.09777, 0.2846, 0.1241, 0.1852, 0.1648, 0.1057, 0.001925, 0.005979, 0.7424, 0.7682, 0.7285, 0.7701]): _vg.add([_i], _w, 'REPLACE')
_vg = ob_cube_001.vertex_groups.new(name='Bone.018')
for _i, _w in zip([32, 33, 34, 35, 60, 61, 62, 63, 72, 73, 74, 75, 97, 101, 102, 103, 106, 133, 134, 136, 146, 234, 235, 236, 237, 238, 239, 240, 241, 242, 243, 244, 245, 290, 291, 292, 293, 294, 295, 296, 297, 298, 299, 300, 301, 306, 307, 308, 309, 329, 366, 367, 368, 369, 398, 399, 400, 401, 402, 403, 404, 405, 410, 411, 412, 413], [0.6923, 0.6485, 0.6281, 0.7243, 0.09538, 0.1047, 0.1003, 0.09353, 0.493, 0.4502, 0.2403, 0.7215, 0.01843, 0.004139, 0.05563, 0.05133, 0.01504, 0.01751, 0.03423, 0.05417, 0.008899, 0.7975, 0.6744, 0.754, 0.485, 0.6277, 0.6762, 0.2618, 0.681, 0.8524, 0.2898, 0.7169, 0.5156, 0.2611, 0.09872, 0.2641, 0.1018, 0.2656, 0.09361, 0.2742, 0.09053, 0.01125, 0.02171, 0.01535, 0.005926, 0.09084, 0.09113, 0.08129, 0.1581, 0.01136, 0.7834, 0.6982, 0.7424, 0.8216, 0.2598, 0.261, 0.2687, 0.2626, 0.01449, 0.01722, 0.005788, 0.003668, 0.08819, 0.07177, 0.09791, 0.1089]): _vg.add([_i], _w, 'REPLACE')
_vg = ob_cube_001.vertex_groups.new(name='Bone.019')
for _i, _w in zip([32, 33, 34, 35, 60, 61, 62, 63, 64, 65, 66, 67, 74, 159, 160, 161, 162, 234, 235, 236, 238, 239, 240, 241, 242, 244, 290, 291, 292, 293, 294, 295, 296, 297, 298, 299, 300, 301, 319, 366, 367, 368, 369, 398, 399, 400, 401, 402, 403, 404, 405], [0.2685, 0.3004, 0.2955, 0.2452, 0.8992, 0.8868, 0.8888, 0.9015, 0.9863, 0.9833, 0.9847, 0.9883, 0.01124, 0.9918, 0.9912, 0.9882, 0.989, 0.07896, 0.2834, 0.09884, 0.3051, 0.1064, 0.005109, 0.2605, 0.06841, 0.2485, 0.7241, 0.8948, 0.7148, 0.8878, 0.704, 0.8986, 0.7127, 0.9048, 0.9676, 0.9612, 0.9639, 0.9704, 0.9997, 0.0874, 0.1073, 0.08266, 0.06866, 0.7235, 0.7117, 0.7087, 0.7245, 0.9656, 0.9631, 0.9698, 0.9717]): _vg.add([_i], _w, 'REPLACE')
_m = ob_cube_001.modifiers.new('Armature', 'ARMATURE')
_m.object = ob_armature_001
ob_armature_001.location = (0.0, 0.0, 0.0)
ob_armature_001.show_in_front = True

# ---- collection membership
col_collection.objects.link(ob_light)
col_collection.objects.link(ob_camera)
col_collection.objects.link(ob_cube_001)
col_collection.objects.link(ob_armature_001)

# ---- scene / render settings (as saved in the file)
scene.camera = ob_camera
scene.frame_start = 1; scene.frame_end = 250; scene.frame_set(1)
scene.render.engine = 'BLENDER_EEVEE_NEXT'
scene.cycles.sampling_pattern = 'TABULATED_SOBOL'
scene.view_settings.view_transform = 'Filmic'
bpy.context.view_layer.update()
